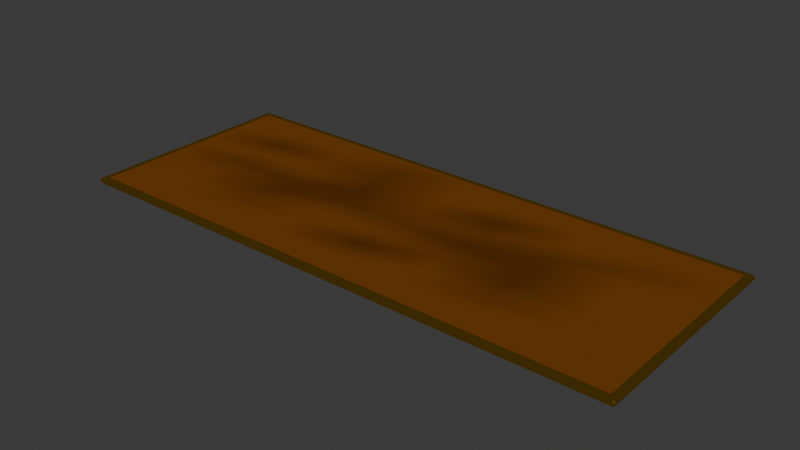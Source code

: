 # Source: FloorMat.blend  (saved by Blender 4.0.36; exported with 4.5.12 LTS)
import bpy
from mathutils import Matrix  # noqa: F401  (used for matrix-valued properties, if any)

bpy.ops.wm.read_factory_settings(use_empty=True)
scene = bpy.context.scene
scene.name = 'Scene'

# ---- materials (node trees are filled in below, after node groups)
mat_floormat = bpy.data.materials.new('FloorMat')
mat_floormat.alpha_threshold = 0.0
mat_floormat.use_transparent_shadow = False
mat_floormat.roughness = 0.5
mat_floormat.line_color = (0.0, 0.0, 0.0, 1.0)
mat_floorframe = bpy.data.materials.new('FloorFrame')
mat_floorframe.use_transparent_shadow = False

# ---- material node trees
mat_floormat.use_nodes = True; mat_floormat.node_tree.nodes.clear()
_N = mat_floormat.node_tree.nodes; _L = mat_floormat.node_tree.links
n0 = _N.new('ShaderNodeMix'); n0.name = 'Mix'; n0.location = (10, 357)
n0.data_type = 'RGBA'
n0.blend_type = 'MULTIPLY'
n0.inputs[0].default_value = 0.45
n1 = _N.new('ShaderNodeBsdfDiffuse'); n1.name = 'Diffuse BSDF'; n1.location = (179, 357)
n2 = _N.new('ShaderNodeOutputMaterial'); n2.name = 'Material Output'; n2.location = (359, 357)
n3 = _N.new('ShaderNodeRGB'); n3.name = 'RGB'; n3.location = (-160, 357)
n3.outputs[0].default_value = (0.1779, 0.05781, 0.009134, 1.0)
n4 = _N.new('ShaderNodeVertexColor'); n4.name = 'Color Attribute'; n4.location = (-163, 159)
_L.new(n1.outputs[0], n2.inputs[0])
_L.new(n3.outputs[0], n0.inputs[6])
_L.new(n4.outputs[0], n0.inputs[7])
_L.new(n0.outputs[2], n1.inputs[0])
n2.is_active_output = True
mat_floorframe.use_nodes = True; mat_floorframe.node_tree.nodes.clear()
_N = mat_floorframe.node_tree.nodes; _L = mat_floorframe.node_tree.links
n0 = _N.new('ShaderNodeOutputMaterial'); n0.name = 'Material Output'; n0.location = (300, 300)
n1 = _N.new('ShaderNodeBsdfAnisotropic'); n1.name = 'Glossy BSDF'; n1.location = (130, 302)
n1.inputs[0].default_value = (1.0, 0.5618, 0.0, 1.0)
n1.inputs[1].default_value = 0.1385
_L.new(n1.outputs[0], n0.inputs[0])
n0.is_active_output = True

# ---- world
world_world = bpy.data.worlds.new('World'); scene.world = world_world
world_world.use_nodes = True; world_world.node_tree.nodes.clear()
_N = world_world.node_tree.nodes; _L = world_world.node_tree.links
n0 = _N.new('ShaderNodeOutputWorld'); n0.name = 'World Output'; n0.location = (300, 300)
n1 = _N.new('ShaderNodeBackground'); n1.name = 'Background'; n1.location = (10, 300)
n1.inputs[0].default_value = (0.05088, 0.05088, 0.05088, 1.0)
_L.new(n1.outputs[0], n0.inputs[0])
n0.is_active_output = True
world_world.color = (0.05088, 0.05088, 0.05088)
world_world.use_sun_shadow = False
world_world.sun_shadow_jitter_overblur = 0.0

# ---- meshes
me_cube = bpy.data.meshes.new('Cube')
me_cube.from_pydata([(0.976, 0.376, 0.02), (1.0, 0.4, 0.0), (0.976, -0.376, 0.02), (1.0, -0.4, 0.0), (-0.976, 0.376, 0.02), (-1.0, 0.4, 0.0), (-0.976, -0.376, 0.02), (-1.0, -0.4, 0.0), (1.0, -0.4, 0.02), (-1.0, -0.4, 0.02), (1.0, 0.4, 0.02), (-1.0, 0.4, 0.02), (0.0, -0.376, 0.02), (0.976, 0.0, 0.02), (-0.976, 0.0, 0.02), (0.0, 0.376, 0.02), (-0.488, -0.376, 0.02), (0.976, -0.188, 0.02), (-0.976, 0.188, 0.02), (0.488, 0.376, 0.02), (0.488, -0.376, 0.02), (0.976, 0.188, 0.02), (-0.976, -0.188, 0.02), (-0.488, 0.376, 0.02), (-0.732, -0.376, 0.02), (0.976, -0.282, 0.02), (-0.976, 0.282, 0.02), (0.732, 0.376, 0.02), (0.244, -0.376, 0.02), (0.976, 0.094, 0.02), (-0.976, -0.094, 0.02), (-0.244, 0.376, 0.02), (-0.244, -0.376, 0.02), (0.976, -0.094, 0.02), (-0.976, 0.094, 0.02), (0.244, 0.376, 0.02), (0.732, -0.376, 0.02), (0.976, 0.282, 0.02), (-0.976, -0.282, 0.02), (-0.732, 0.376, 0.02), (0.976, 0.376, 0.02), (0.976, -0.376, 0.02), (-0.976, 0.376, 0.02), (-0.976, -0.376, 0.02), (0.0, -0.376, 0.02), (0.976, 0.0, 0.02), (-0.976, 0.0, 0.02), (0.0, 0.376, 0.02), (0.0, 0.0, 0.02), (-0.488, -0.376, 0.02), (0.976, -0.188, 0.02), (-0.976, 0.188, 0.02), (0.488, 0.376, 0.02), (0.488, -0.376, 0.02), (0.976, 0.188, 0.02), (-0.976, -0.188, 0.02), (-0.488, 0.376, 0.02), (0.0, -0.188, 0.02), (0.0, 0.188, 0.02), (0.488, 0.0, 0.02), (-0.488, 0.0, 0.02), (-0.488, 0.188, 0.02), (0.488, 0.188, 0.02), (0.488, -0.188, 0.02), (-0.488, -0.188, 0.02), (-0.732, -0.376, 0.02), (0.976, -0.282, 0.02), (-0.976, 0.282, 0.02), (0.732, 0.376, 0.02), (0.244, -0.376, 0.02), (0.976, 0.094, 0.02), (-0.976, -0.094, 0.02), (-0.244, 0.376, 0.02), (0.0, -0.282, 0.02), (0.0, 0.094, 0.02), (0.732, 0.0, 0.02), (-0.244, 0.0, 0.02), (-0.244, -0.376, 0.02), (0.976, -0.094, 0.02), (-0.976, 0.094, 0.02), (0.244, 0.376, 0.02), (0.732, -0.376, 0.02), (0.976, 0.282, 0.02), (-0.976, -0.282, 0.02), (-0.732, 0.376, 0.02), (0.0, -0.094, 0.02), (0.0, 0.282, 0.02), (0.244, 0.0, 0.02), (-0.732, 0.0, 0.02), (-0.488, 0.094, 0.02), (-0.488, 0.282, 0.02), (-0.244, 0.188, 0.02), (-0.732, 0.188, 0.02), (0.488, 0.094, 0.02), (0.488, 0.282, 0.02), (0.732, 0.188, 0.02), (0.244, 0.188, 0.02), (0.488, -0.282, 0.02), (0.488, -0.094, 0.02), (0.732, -0.188, 0.02), (0.244, -0.188, 0.02), (-0.488, -0.282, 0.02), (-0.488, -0.094, 0.02), (-0.244, -0.188, 0.02), (-0.732, -0.188, 0.02), (-0.732, -0.094, 0.02), (-0.244, -0.094, 0.02), (-0.244, -0.282, 0.02), (0.244, -0.094, 0.02), (0.732, -0.094, 0.02), (0.732, -0.282, 0.02), (0.244, 0.282, 0.02), (0.732, 0.282, 0.02), (0.732, 0.094, 0.02), (-0.732, 0.282, 0.02), (-0.244, 0.282, 0.02), (-0.244, 0.094, 0.02), (-0.732, 0.094, 0.02), (0.244, 0.094, 0.02), (0.244, -0.282, 0.02), (-0.732, -0.282, 0.02)], [], [(3, 8, 9, 7), (7, 9, 11, 5), (5, 1, 3, 7), (1, 10, 8, 3), (5, 11, 10, 1), (2, 36, 20, 28, 12, 32, 16, 24, 6, 9, 8), (0, 37, 21, 29, 13, 33, 17, 25, 2, 8, 10), (6, 38, 22, 30, 14, 34, 18, 26, 4, 11, 9), (4, 39, 23, 31, 15, 35, 19, 27, 0, 10, 11), (120, 83, 43, 65), (119, 73, 44, 69), (118, 74, 48, 87), (117, 79, 46, 88), (116, 89, 60, 76), (115, 90, 61, 91), (114, 67, 51, 92), (113, 93, 59, 75), (112, 94, 62, 95), (111, 86, 58, 96), (110, 97, 53, 81), (109, 98, 63, 99), (108, 85, 57, 100), (107, 101, 49, 77), (106, 102, 64, 103), (105, 71, 55, 104), (102, 105, 104, 64), (60, 88, 105, 102), (88, 46, 71, 105), (85, 106, 103, 57), (48, 76, 106, 85), (76, 60, 102, 106), (73, 107, 77, 44), (57, 103, 107, 73), (103, 64, 101, 107), (98, 108, 100, 63), (59, 87, 108, 98), (87, 48, 85, 108), (78, 109, 99, 50), (45, 75, 109, 78), (75, 59, 98, 109), (66, 110, 81, 41), (50, 99, 110, 66), (99, 63, 97, 110), (94, 111, 96, 62), (52, 80, 111, 94), (80, 47, 86, 111), (82, 112, 95, 54), (40, 68, 112, 82), (68, 52, 94, 112), (70, 113, 75, 45), (54, 95, 113, 70), (95, 62, 93, 113), (90, 114, 92, 61), (56, 84, 114, 90), (84, 42, 67, 114), (86, 115, 91, 58), (47, 72, 115, 86), (72, 56, 90, 115), (74, 116, 76, 48), (58, 91, 116, 74), (91, 61, 89, 116), (89, 117, 88, 60), (61, 92, 117, 89), (92, 51, 79, 117), (93, 118, 87, 59), (62, 96, 118, 93), (96, 58, 74, 118), (97, 119, 69, 53), (63, 100, 119, 97), (100, 57, 73, 119), (101, 120, 65, 49), (64, 104, 120, 101), (104, 55, 83, 120)])
me_cube.polygons.foreach_set('material_index', [1, 1, 1, 1, 1, 1, 1, 1, 1, 0, 0, 0, 0, 0, 0, 0, 0, 0, 0, 0, 0, 0, 0, 0, 0, 0, 0, 0, 0, 0, 0, 0, 0, 0, 0, 0, 0, 0, 0, 0, 0, 0, 0, 0, 0, 0, 0, 0, 0, 0, 0, 0, 0, 0, 0, 0, 0, 0, 0, 0, 0, 0, 0, 0, 0, 0, 0, 0, 0, 0, 0, 0, 0])
_k = set([(0, 27), (0, 37), (2, 25), (2, 36), (4, 26), (4, 39), (6, 24), (6, 38), (12, 28), (12, 32), (13, 29), (13, 33), (14, 30), (14, 34), (15, 31), (15, 35), (16, 24), (16, 32), (17, 25), (17, 33), (18, 26), (18, 34), (19, 27), (19, 35), (20, 28), (20, 36), (21, 29), (21, 37), (22, 30), (22, 38), (23, 31), (23, 39), (40, 68), (40, 82), (41, 66), (41, 81), (42, 67), (42, 84), (43, 65), (43, 83), (44, 69), (44, 77), (45, 70), (45, 78), (46, 71), (46, 79), (47, 72), (47, 80), (49, 65), (49, 77), (50, 66), (50, 78), (51, 67), (51, 79), (52, 68), (52, 80), (53, 69), (53, 81), (54, 70), (54, 82), (55, 71), (55, 83), (56, 72), (56, 84)])
me_cube.attributes.new('sharp_edge', 'BOOLEAN', 'EDGE').data.foreach_set('value', [ (min(e.vertices), max(e.vertices)) in _k for e in me_cube.edges])
_uv = me_cube.uv_layers.new(name='UVMap')
_uv.uv.foreach_set('vector', [0.375, 0.75, 0.625, 0.75, 0.625, 1.0, 0.375, 1.0, 0.375, 0.0, 0.625, 0.0, 0.625, 0.25, 0.375, 0.25, 0.125, 0.5, 0.375, 0.5, 0.375, 0.75, 0.125, 0.75, 0.375, 0.5, 0.625, 0.5, 0.625, 0.75, 0.375, 0.75, 0.375, 0.25, 0.625, 0.25, 0.625, 0.5, 0.375, 0.5, 0.628, 0.7425, 0.6585, 0.7425, 0.689, 0.7425, 0.7195, 0.7425, 0.75, 0.7425, 0.7805, 0.7425, 0.811, 0.7425, 0.8415, 0.7425, 0.872, 0.7425, 0.875, 0.75, 0.625, 0.75, 0.628, 0.5075, 0.628, 0.5369, 0.628, 0.5663, 0.628, 0.5956, 0.628, 0.625, 0.628, 0.6544, 0.628, 0.6837, 0.628, 0.7131, 0.628, 0.7425, 0.625, 0.75, 0.625, 0.5, 0.872, 0.7425, 0.872, 0.7131, 0.872, 0.6837, 0.872, 0.6544, 0.872, 0.625, 0.872, 0.5956, 0.872, 0.5663, 0.872, 0.5369, 0.872, 0.5075, 0.875, 0.5, 0.875, 0.75, 0.872, 0.5075, 0.8415, 0.5075, 0.811, 0.5075, 0.7805, 0.5075, 0.75, 0.5075, 0.7195, 0.5075, 0.689, 0.5075, 0.6585, 0.5075, 0.628, 0.5075, 0.625, 0.5, 0.875, 0.5, 0.8415, 0.7131, 0.872, 0.7131, 0.872, 0.7425, 0.8415, 0.7425, 0.7195, 0.7131, 0.75, 0.7131, 0.75, 0.7425, 0.7195, 0.7425, 0.7195, 0.5956, 0.75, 0.5956, 0.75, 0.625, 0.7195, 0.625, 0.8415, 0.5956, 0.872, 0.5956, 0.872, 0.625, 0.8415, 0.625, 0.7805, 0.5956, 0.811, 0.5956, 0.811, 0.625, 0.7805, 0.625, 0.7805, 0.5369, 0.811, 0.5369, 0.811, 0.5663, 0.7805, 0.5663, 0.8415, 0.5369, 0.872, 0.5369, 0.872, 0.5663, 0.8415, 0.5663, 0.6585, 0.5956, 0.689, 0.5956, 0.689, 0.625, 0.6585, 0.625, 0.6585, 0.5369, 0.689, 0.5369, 0.689, 0.5663, 0.6585, 0.5663, 0.7195, 0.5369, 0.75, 0.5369, 0.75, 0.5663, 0.7195, 0.5663, 0.6585, 0.7131, 0.689, 0.7131, 0.689, 0.7425, 0.6585, 0.7425, 0.6585, 0.6544, 0.689, 0.6544, 0.689, 0.6837, 0.6585, 0.6837, 0.7195, 0.6544, 0.75, 0.6544, 0.75, 0.6837, 0.7195, 0.6837, 0.7805, 0.7131, 0.811, 0.7131, 0.811, 0.7425, 0.7805, 0.7425, 0.7805, 0.6544, 0.811, 0.6544, 0.811, 0.6837, 0.7805, 0.6837, 0.8415, 0.6544, 0.872, 0.6544, 0.872, 0.6837, 0.8415, 0.6837, 0.811, 0.6544, 0.8415, 0.6544, 0.8415, 0.6837, 0.811, 0.6837, 0.811, 0.625, 0.8415, 0.625, 0.8415, 0.6544, 0.811, 0.6544, 0.8415, 0.625, 0.872, 0.625, 0.872, 0.6544, 0.8415, 0.6544, 0.75, 0.6544, 0.7805, 0.6544, 0.7805, 0.6837, 0.75, 0.6837, 0.75, 0.625, 0.7805, 0.625, 0.7805, 0.6544, 0.75, 0.6544, 0.7805, 0.625, 0.811, 0.625, 0.811, 0.6544, 0.7805, 0.6544, 0.75, 0.7131, 0.7805, 0.7131, 0.7805, 0.7425, 0.75, 0.7425, 0.75, 0.6837, 0.7805, 0.6837, 0.7805, 0.7131, 0.75, 0.7131, 0.7805, 0.6837, 0.811, 0.6837, 0.811, 0.7131, 0.7805, 0.7131, 0.689, 0.6544, 0.7195, 0.6544, 0.7195, 0.6837, 0.689, 0.6837, 0.689, 0.625, 0.7195, 0.625, 0.7195, 0.6544, 0.689, 0.6544, 0.7195, 0.625, 0.75, 0.625, 0.75, 0.6544, 0.7195, 0.6544, 0.628, 0.6544, 0.6585, 0.6544, 0.6585, 0.6837, 0.628, 0.6837, 0.628, 0.625, 0.6585, 0.625, 0.6585, 0.6544, 0.628, 0.6544, 0.6585, 0.625, 0.689, 0.625, 0.689, 0.6544, 0.6585, 0.6544, 0.628, 0.7131, 0.6585, 0.7131, 0.6585, 0.7425, 0.628, 0.7425, 0.628, 0.6837, 0.6585, 0.6837, 0.6585, 0.7131, 0.628, 0.7131, 0.6585, 0.6837, 0.689, 0.6837, 0.689, 0.7131, 0.6585, 0.7131, 0.689, 0.5369, 0.7195, 0.5369, 0.7195, 0.5663, 0.689, 0.5663, 0.689, 0.5075, 0.7195, 0.5075, 0.7195, 0.5369, 0.689, 0.5369, 0.7195, 0.5075, 0.75, 0.5075, 0.75, 0.5369, 0.7195, 0.5369, 0.628, 0.5369, 0.6585, 0.5369, 0.6585, 0.5663, 0.628, 0.5663, 0.628, 0.5075, 0.6585, 0.5075, 0.6585, 0.5369, 0.628, 0.5369, 0.6585, 0.5075, 0.689, 0.5075, 0.689, 0.5369, 0.6585, 0.5369, 0.628, 0.5956, 0.6585, 0.5956, 0.6585, 0.625, 0.628, 0.625, 0.628, 0.5663, 0.6585, 0.5663, 0.6585, 0.5956, 0.628, 0.5956, 0.6585, 0.5663, 0.689, 0.5663, 0.689, 0.5956, 0.6585, 0.5956, 0.811, 0.5369, 0.8415, 0.5369, 0.8415, 0.5663, 0.811, 0.5663, 0.811, 0.5075, 0.8415, 0.5075, 0.8415, 0.5369, 0.811, 0.5369, 0.8415, 0.5075, 0.872, 0.5075, 0.872, 0.5369, 0.8415, 0.5369, 0.75, 0.5369, 0.7805, 0.5369, 0.7805, 0.5663, 0.75, 0.5663, 0.75, 0.5075, 0.7805, 0.5075, 0.7805, 0.5369, 0.75, 0.5369, 0.7805, 0.5075, 0.811, 0.5075, 0.811, 0.5369, 0.7805, 0.5369, 0.75, 0.5956, 0.7805, 0.5956, 0.7805, 0.625, 0.75, 0.625, 0.75, 0.5663, 0.7805, 0.5663, 0.7805, 0.5956, 0.75, 0.5956, 0.7805, 0.5663, 0.811, 0.5663, 0.811, 0.5956, 0.7805, 0.5956, 0.811, 0.5956, 0.8415, 0.5956, 0.8415, 0.625, 0.811, 0.625, 0.811, 0.5663, 0.8415, 0.5663, 0.8415, 0.5956, 0.811, 0.5956, 0.8415, 0.5663, 0.872, 0.5663, 0.872, 0.5956, 0.8415, 0.5956, 0.689, 0.5956, 0.7195, 0.5956, 0.7195, 0.625, 0.689, 0.625, 0.689, 0.5663, 0.7195, 0.5663, 0.7195, 0.5956, 0.689, 0.5956, 0.7195, 0.5663, 0.75, 0.5663, 0.75, 0.5956, 0.7195, 0.5956, 0.689, 0.7131, 0.7195, 0.7131, 0.7195, 0.7425, 0.689, 0.7425, 0.689, 0.6837, 0.7195, 0.6837, 0.7195, 0.7131, 0.689, 0.7131, 0.7195, 0.6837, 0.75, 0.6837, 0.75, 0.7131, 0.7195, 0.7131, 0.811, 0.7131, 0.8415, 0.7131, 0.8415, 0.7425, 0.811, 0.7425, 0.811, 0.6837, 0.8415, 0.6837, 0.8415, 0.7131, 0.811, 0.7131, 0.8415, 0.6837, 0.872, 0.6837, 0.872, 0.7131, 0.8415, 0.7131])
_ca = me_cube.color_attributes.new('Attribute', 'BYTE_COLOR', 'CORNER')
_ca.data.foreach_set('color', [1.0, 1.0, 1.0, 1.0, 1.0, 1.0, 1.0, 1.0, 1.0, 1.0, 1.0, 1.0, 1.0, 1.0, 1.0, 1.0, 1.0, 1.0, 1.0, 1.0, 1.0, 1.0, 1.0, 1.0, 1.0, 1.0, 1.0, 1.0, 1.0, 1.0, 1.0, 1.0, 1.0, 1.0, 1.0, 1.0, 1.0, 1.0, 1.0, 1.0, 1.0, 1.0, 1.0, 1.0, 1.0, 1.0, 1.0, 1.0, 1.0, 1.0, 1.0, 1.0, 1.0, 1.0, 1.0, 1.0, 1.0, 1.0, 1.0, 1.0, 1.0, 1.0, 1.0, 1.0, 1.0, 1.0, 1.0, 1.0, 1.0, 1.0, 1.0, 1.0, 1.0, 1.0, 1.0, 1.0, 1.0, 1.0, 1.0, 1.0, 1.0, 1.0, 1.0, 1.0, 1.0, 1.0, 1.0, 1.0, 1.0, 1.0, 1.0, 1.0, 1.0, 1.0, 1.0, 1.0, 1.0, 1.0, 1.0, 1.0, 1.0, 1.0, 1.0, 1.0, 1.0, 1.0, 1.0, 1.0, 1.0, 1.0, 1.0, 1.0, 1.0, 1.0, 1.0, 1.0, 1.0, 1.0, 1.0, 1.0, 1.0, 1.0, 1.0, 1.0, 1.0, 1.0, 1.0, 1.0, 1.0, 1.0, 1.0, 1.0, 1.0, 1.0, 1.0, 1.0, 1.0, 1.0, 1.0, 1.0, 1.0, 1.0, 1.0, 1.0, 1.0, 1.0, 1.0, 1.0, 1.0, 1.0, 1.0, 1.0, 1.0, 1.0, 1.0, 1.0, 1.0, 1.0, 1.0, 1.0, 1.0, 1.0, 1.0, 1.0, 1.0, 1.0, 1.0, 1.0, 1.0, 1.0, 1.0, 1.0, 1.0, 1.0, 1.0, 1.0, 1.0, 1.0, 1.0, 1.0, 1.0, 1.0, 1.0, 1.0, 1.0, 1.0, 1.0, 1.0, 1.0, 1.0, 1.0, 1.0, 1.0, 1.0, 1.0, 1.0, 1.0, 1.0, 1.0, 1.0, 1.0, 1.0, 1.0, 1.0, 1.0, 1.0, 1.0, 1.0, 1.0, 1.0, 1.0, 1.0, 1.0, 1.0, 1.0, 1.0, 1.0, 1.0, 1.0, 1.0, 1.0, 1.0, 1.0, 1.0, 1.0, 1.0, 1.0, 1.0, 1.0, 1.0, 1.0, 1.0, 1.0, 1.0, 1.0, 1.0, 1.0, 1.0, 1.0, 1.0, 1.0, 1.0, 1.0, 1.0, 1.0, 1.0, 1.0, 1.0, 1.0, 1.0, 1.0, 1.0, 1.0, 1.0, 1.0, 1.0, 1.0, 1.0, 1.0, 1.0, 1.0, 1.0, 1.0, 1.0, 1.0, 1.0, 1.0, 1.0, 1.0, 1.0, 1.0, 1.0, 1.0, 1.0, 1.0, 1.0, 1.0, 1.0, 1.0, 1.0, 1.0, 1.0, 1.0, 1.0, 1.0, 1.0, 1.0, 1.0, 0.5333, 0.5333, 0.5333, 1.0, 0.6867, 0.6867, 0.6867, 1.0, 0.3763, 0.3763, 0.3763, 1.0, 0.016, 0.016, 0.016, 1.0, 1.0, 1.0, 1.0, 1.0, 1.0, 1.0, 1.0, 1.0, 1.0, 1.0, 1.0, 1.0, 0.2961, 0.2961, 0.2961, 1.0, 0.01444, 0.01444, 0.01444, 1.0, 1.0, 1.0, 1.0, 1.0, 0.107, 0.107, 0.107, 1.0, 0.09306, 0.09306, 0.09306, 1.0, 0.3515, 0.3515, 0.3515, 1.0, 1.0, 1.0, 1.0, 1.0, 0.7913, 0.7913, 0.7913, 1.0, 0.1912, 0.1912, 0.1912, 1.0, 0.9911, 0.9911, 0.9911, 1.0, 1.0, 1.0, 1.0, 1.0, 1.0, 1.0, 1.0, 1.0, 0.1046, 0.1046, 0.1046, 1.0, 1.0, 1.0, 1.0, 1.0, 0.1683, 0.1683, 0.1683, 1.0, 0.003035, 0.003035, 0.003035, 1.0, 1.0, 1.0, 1.0, 1.0, 1.0, 1.0, 1.0, 1.0, 1.0, 1.0, 1.0, 1.0, 1.0, 1.0, 1.0, 1.0, 0.6038, 0.6038, 0.6038, 1.0, 0.9911, 0.9911, 0.9911, 1.0, 1.0, 1.0, 1.0, 1.0, 1.0, 1.0, 1.0, 1.0, 0.0006071, 0.0006071, 0.0006071, 1.0, 1.0, 1.0, 1.0, 1.0, 1.0, 1.0, 1.0, 1.0, 1.0, 1.0, 1.0, 1.0, 1.0, 1.0, 1.0, 1.0, 1.0, 1.0, 1.0, 1.0, 0.03434, 0.03434, 0.03434, 1.0, 0.491, 0.491, 0.491, 1.0, 1.0, 1.0, 1.0, 1.0, 0.6038, 0.6038, 0.6038, 1.0, 0.9734, 0.9734, 0.9734, 1.0, 0.01161, 0.01161, 0.01161, 1.0, 1.0, 1.0, 1.0, 1.0, 1.0, 1.0, 1.0, 1.0, 1.0, 1.0, 1.0, 1.0, 1.0, 1.0, 1.0, 1.0, 1.0, 1.0, 1.0, 1.0, 0.9647, 0.9647, 0.9647, 1.0, 0.1329, 0.1329, 0.1329, 1.0, 0.6376, 0.6376, 0.6376, 1.0, 1.0, 1.0, 1.0, 1.0, 0.8469, 0.8469, 0.8469, 1.0, 1.0, 1.0, 1.0, 1.0, 1.0, 1.0, 1.0, 1.0, 1.0, 1.0, 1.0, 1.0, 0.1329, 0.1329, 0.1329, 1.0, 0.8469, 0.8469, 0.8469, 1.0, 1.0, 1.0, 1.0, 1.0, 0.6376, 0.6376, 0.6376, 1.0, 0.107, 0.107, 0.107, 1.0, 0.2961, 0.2961, 0.2961, 1.0, 0.8469, 0.8469, 0.8469, 1.0, 0.1329, 0.1329, 0.1329, 1.0, 0.2961, 0.2961, 0.2961, 1.0, 1.0, 1.0, 1.0, 1.0, 1.0, 1.0, 1.0, 1.0, 0.8469, 0.8469, 0.8469, 1.0, 0.9734, 0.9734, 0.9734, 1.0, 0.9647, 0.9647, 0.9647, 1.0, 1.0, 1.0, 1.0, 1.0, 0.01161, 0.01161, 0.01161, 1.0, 0.3763, 0.3763, 0.3763, 1.0, 0.09306, 0.09306, 0.09306, 1.0, 0.9647, 0.9647, 0.9647, 1.0, 0.9734, 0.9734, 0.9734, 1.0, 0.09306, 0.09306, 0.09306, 1.0, 0.107, 0.107, 0.107, 1.0, 0.1329, 0.1329, 0.1329, 1.0, 0.9647, 0.9647, 0.9647, 1.0, 1.0, 1.0, 1.0, 1.0, 1.0, 1.0, 1.0, 1.0, 1.0, 1.0, 1.0, 1.0, 1.0, 1.0, 1.0, 1.0, 0.01161, 0.01161, 0.01161, 1.0, 1.0, 1.0, 1.0, 1.0, 1.0, 1.0, 1.0, 1.0, 1.0, 1.0, 1.0, 1.0, 1.0, 1.0, 1.0, 1.0, 0.6376, 0.6376, 0.6376, 1.0, 1.0, 1.0, 1.0, 1.0, 1.0, 1.0, 1.0, 1.0, 0.03434, 0.03434, 0.03434, 1.0, 0.6038, 0.6038, 0.6038, 1.0, 1.0, 1.0, 1.0, 1.0, 0.491, 0.491, 0.491, 1.0, 0.003035, 0.003035, 0.003035, 1.0, 0.016, 0.016, 0.016, 1.0, 0.6038, 0.6038, 0.6038, 1.0, 0.03434, 0.03434, 0.03434, 1.0, 0.016, 0.016, 0.016, 1.0, 0.3763, 0.3763, 0.3763, 1.0, 0.9734, 0.9734, 0.9734, 1.0, 0.6038, 0.6038, 0.6038, 1.0, 1.0, 1.0, 1.0, 1.0, 1.0, 1.0, 1.0, 1.0, 1.0, 1.0, 1.0, 1.0, 1.0, 1.0, 1.0, 1.0, 1.0, 1.0, 1.0, 1.0, 1.0, 1.0, 1.0, 1.0, 1.0, 1.0, 1.0, 1.0, 1.0, 1.0, 1.0, 1.0, 1.0, 1.0, 1.0, 1.0, 0.003035, 0.003035, 0.003035, 1.0, 0.03434, 0.03434, 0.03434, 1.0, 1.0, 1.0, 1.0, 1.0, 1.0, 1.0, 1.0, 1.0, 1.0, 1.0, 1.0, 1.0, 1.0, 1.0, 1.0, 1.0, 1.0, 1.0, 1.0, 1.0, 1.0, 1.0, 1.0, 1.0, 1.0, 1.0, 1.0, 1.0, 1.0, 1.0, 1.0, 1.0, 1.0, 1.0, 1.0, 1.0, 1.0, 1.0, 1.0, 1.0, 0.491, 0.491, 0.491, 1.0, 1.0, 1.0, 1.0, 1.0, 1.0, 1.0, 1.0, 1.0, 1.0, 1.0, 1.0, 1.0, 0.9911, 0.9911, 0.9911, 1.0, 0.0006071, 0.0006071, 0.0006071, 1.0, 1.0, 1.0, 1.0, 1.0, 1.0, 1.0, 1.0, 1.0, 1.0, 1.0, 1.0, 1.0, 0.9911, 0.9911, 0.9911, 1.0, 1.0, 1.0, 1.0, 1.0, 1.0, 1.0, 1.0, 1.0, 1.0, 1.0, 1.0, 1.0, 1.0, 1.0, 1.0, 1.0, 0.9911, 0.9911, 0.9911, 1.0, 1.0, 1.0, 1.0, 1.0, 1.0, 1.0, 1.0, 1.0, 0.6038, 0.6038, 0.6038, 1.0, 1.0, 1.0, 1.0, 1.0, 1.0, 1.0, 1.0, 1.0, 1.0, 1.0, 1.0, 1.0, 1.0, 1.0, 1.0, 1.0, 1.0, 1.0, 1.0, 1.0, 1.0, 1.0, 1.0, 1.0, 1.0, 1.0, 1.0, 1.0, 1.0, 1.0, 1.0, 1.0, 1.0, 1.0, 1.0, 1.0, 1.0, 1.0, 1.0, 1.0, 1.0, 1.0, 1.0, 1.0, 1.0, 1.0, 1.0, 1.0, 1.0, 1.0, 1.0, 1.0, 1.0, 1.0, 1.0, 1.0, 0.6038, 0.6038, 0.6038, 1.0, 1.0, 1.0, 1.0, 1.0, 1.0, 1.0, 1.0, 1.0, 0.6038, 0.6038, 0.6038, 1.0, 1.0, 1.0, 1.0, 1.0, 0.1683, 0.1683, 0.1683, 1.0, 1.0, 1.0, 1.0, 1.0, 1.0, 1.0, 1.0, 1.0, 0.9911, 0.9911, 0.9911, 1.0, 0.1046, 0.1046, 0.1046, 1.0, 0.7913, 0.7913, 0.7913, 1.0, 1.0, 1.0, 1.0, 1.0, 1.0, 1.0, 1.0, 1.0, 0.9911, 0.9911, 0.9911, 1.0, 1.0, 1.0, 1.0, 1.0, 1.0, 1.0, 1.0, 1.0, 1.0, 1.0, 1.0, 1.0, 1.0, 1.0, 1.0, 1.0, 0.9911, 0.9911, 0.9911, 1.0, 1.0, 1.0, 1.0, 1.0, 0.3515, 0.3515, 0.3515, 1.0, 0.1912, 0.1912, 0.1912, 1.0, 1.0, 1.0, 1.0, 1.0, 1.0, 1.0, 1.0, 1.0, 1.0, 1.0, 1.0, 1.0, 0.3515, 0.3515, 0.3515, 1.0, 1.0, 1.0, 1.0, 1.0, 1.0, 1.0, 1.0, 1.0, 1.0, 1.0, 1.0, 1.0, 1.0, 1.0, 1.0, 1.0, 0.3515, 0.3515, 0.3515, 1.0, 0.6867, 0.6867, 0.6867, 1.0, 0.01444, 0.01444, 0.01444, 1.0, 0.09306, 0.09306, 0.09306, 1.0, 0.3763, 0.3763, 0.3763, 1.0, 1.0, 1.0, 1.0, 1.0, 0.1912, 0.1912, 0.1912, 1.0, 0.01444, 0.01444, 0.01444, 1.0, 0.6867, 0.6867, 0.6867, 1.0, 0.1912, 0.1912, 0.1912, 1.0, 0.7913, 0.7913, 0.7913, 1.0, 1.0, 1.0, 1.0, 1.0, 0.01444, 0.01444, 0.01444, 1.0, 1.0, 1.0, 1.0, 1.0, 1.0, 1.0, 1.0, 1.0, 0.2961, 0.2961, 0.2961, 1.0, 0.107, 0.107, 0.107, 1.0, 0.7913, 0.7913, 0.7913, 1.0, 0.1046, 0.1046, 0.1046, 1.0, 1.0, 1.0, 1.0, 1.0, 1.0, 1.0, 1.0, 1.0, 0.1046, 0.1046, 0.1046, 1.0, 1.0, 1.0, 1.0, 1.0, 1.0, 1.0, 1.0, 1.0, 1.0, 1.0, 1.0, 1.0, 0.1683, 0.1683, 0.1683, 1.0, 0.5333, 0.5333, 0.5333, 1.0, 0.016, 0.016, 0.016, 1.0, 0.003035, 0.003035, 0.003035, 1.0, 1.0, 1.0, 1.0, 1.0, 0.0006071, 0.0006071, 0.0006071, 1.0, 0.5333, 0.5333, 0.5333, 1.0, 0.1683, 0.1683, 0.1683, 1.0, 0.0006071, 0.0006071, 0.0006071, 1.0, 1.0, 1.0, 1.0, 1.0, 0.6867, 0.6867, 0.6867, 1.0, 0.5333, 0.5333, 0.5333, 1.0, 1.0, 1.0, 1.0, 1.0, 1.0, 1.0, 1.0, 1.0, 1.0, 1.0, 1.0, 1.0, 1.0, 1.0, 1.0, 1.0, 0.491, 0.491, 0.491, 1.0, 1.0, 1.0, 1.0, 1.0, 1.0, 1.0, 1.0, 1.0, 1.0, 1.0, 1.0, 1.0, 1.0, 1.0, 1.0, 1.0, 0.01161, 0.01161, 0.01161, 1.0, 1.0, 1.0, 1.0, 1.0, 1.0, 1.0, 1.0, 1.0, 1.0, 1.0, 1.0, 1.0, 1.0, 1.0, 1.0, 1.0, 1.0, 1.0, 1.0, 1.0, 1.0, 1.0, 1.0, 1.0, 0.6376, 0.6376, 0.6376, 1.0, 1.0, 1.0, 1.0, 1.0, 1.0, 1.0, 1.0, 1.0, 1.0, 1.0, 1.0, 1.0, 1.0, 1.0, 1.0, 1.0, 1.0, 1.0, 1.0, 1.0, 1.0, 1.0, 1.0, 1.0, 1.0, 1.0, 1.0, 1.0])
me_cube.materials.append(mat_floormat)
me_cube.materials.append(mat_floorframe)
me_cube.use_mirror_vertex_groups = False
me_cube.use_paint_bone_selection = False
me_cube.use_paint_mask_vertex = True
me_cube.update()
me_cube.normals_split_custom_set([tuple(v) for v in zip(*[iter([0.0, -1.0, 0.0, 0.0, -1.0, 0.0, 0.0, -1.0, 0.0, 0.0, -1.0, 0.0, -1.0, 0.0, 0.0, -1.0, 0.0, 0.0, -1.0, 0.0, 0.0, -1.0, 0.0, 0.0, 0.0, 0.0, -1.0, 0.0, 0.0, -1.0, 0.0, 0.0, -1.0, 0.0, 0.0, -1.0, 1.0, 0.0, 0.0, 1.0, 0.0, 0.0, 1.0, 0.0, 0.0, 1.0, 0.0, 0.0, 0.0, 1.0, 0.0, 0.0, 1.0, 0.0, 0.0, 1.0, 0.0, 0.0, 1.0, 0.0, 0.0, 0.0, 1.0, 0.0, 0.0, 1.0, 0.0, 0.0, 1.0, 0.0, 0.0, 1.0, 0.0, 0.0, 1.0, 0.0, 0.0, 1.0, 0.0, 0.0, 1.0, 0.0, 0.0, 1.0, 0.0, 0.0, 1.0, 0.0, 0.0, 1.0, 0.0, 0.0, 1.0, 1e-07, 0.0, 1.0, 1e-07, 0.0, 1.0, 1e-07, 0.0, 1.0, 1e-07, 0.0, 1.0, 1e-07, 0.0, 1.0, 1e-07, 0.0, 1.0, 1e-07, 0.0, 1.0, 1e-07, 0.0, 1.0, 1e-07, 0.0, 1.0, 1e-07, 0.0, 1.0, 1e-07, 0.0, 1.0, -1e-07, 0.0, 1.0, -1e-07, 0.0, 1.0, -1e-07, 0.0, 1.0, -1e-07, 0.0, 1.0, -1e-07, 0.0, 1.0, -1e-07, 0.0, 1.0, -1e-07, 0.0, 1.0, -1e-07, 0.0, 1.0, -1e-07, 0.0, 1.0, -1e-07, 0.0, 1.0, -1e-07, 0.0, 1.0, 0.0, 0.0, 1.0, 0.0, 0.0, 1.0, 0.0, 0.0, 1.0, 0.0, 0.0, 1.0, 0.0, 0.0, 1.0, 0.0, 0.0, 1.0, 0.0, 0.0, 1.0, 0.0, 0.0, 1.0, 0.0, 0.0, 1.0, 0.0, 0.0, 1.0, 0.0, 0.0, 1.0, 0.0, 0.0, 1.0, 0.0, 0.0, 1.0, 0.0, 0.0, 1.0, 0.0, 0.0, 1.0, 0.0, 0.0, 1.0, 0.0, 0.0, 1.0, 0.0, 0.0, 1.0, 0.0, 0.0, 1.0, 0.0, 0.0, 1.0, 0.0, 0.0, 1.0, 0.0, 0.0, 1.0, 0.0, 0.0, 1.0, 0.0, 0.0, 1.0, 0.0, 0.0, 1.0, 0.0, 0.0, 1.0, 0.0, 0.0, 1.0, 0.0, 0.0, 1.0, 0.0, 0.0, 1.0, 0.0, 0.0, 1.0, 0.0, 0.0, 1.0, 0.0, 0.0, 1.0, 0.0, 0.0, 1.0, 0.0, 0.0, 1.0, 0.0, 0.0, 1.0, 0.0, 0.0, 1.0, 0.0, 0.0, 1.0, 0.0, 0.0, 1.0, 0.0, 0.0, 1.0, 0.0, 0.0, 1.0, 0.0, 0.0, 1.0, 0.0, 0.0, 1.0, 0.0, 0.0, 1.0, 0.0, 0.0, 1.0, 0.0, 0.0, 1.0, 0.0, 0.0, 1.0, 0.0, 0.0, 1.0, 0.0, 0.0, 1.0, 0.0, 0.0, 1.0, 0.0, 0.0, 1.0, 0.0, 0.0, 1.0, 0.0, 0.0, 1.0, 0.0, 0.0, 1.0, 0.0, 0.0, 1.0, 0.0, 0.0, 1.0, 0.0, 0.0, 1.0, 0.0, 0.0, 1.0, 0.0, 0.0, 1.0, 0.0, 0.0, 1.0, 0.0, 0.0, 1.0, 0.0, 0.0, 1.0, 0.0, 0.0, 1.0, 0.0, 0.0, 1.0, 0.0, 0.0, 1.0, 0.0, 0.0, 1.0, 0.0, 0.0, 1.0, 0.0, 0.0, 1.0, 0.0, 0.0, 1.0, 0.0, 0.0, 1.0, 0.0, 0.0, 1.0, 0.0, 0.0, 1.0, 0.0, 0.0, 1.0, 0.0, 0.0, 1.0, 0.0, 0.0, 1.0, 0.0, 0.0, 1.0, 0.0, 0.0, 1.0, 0.0, 0.0, 1.0, 0.0, 0.0, 1.0, 0.0, 0.0, 1.0, 0.0, 0.0, 1.0, 0.0, 0.0, 1.0, 0.0, 0.0, 1.0, 0.0, 0.0, 1.0, 0.0, 0.0, 1.0, 0.0, 0.0, 1.0, 0.0, 0.0, 1.0, 0.0, 0.0, 1.0, 0.0, 0.0, 1.0, 0.0, 0.0, 1.0, 0.0, 0.0, 1.0, 0.0, 0.0, 1.0, 0.0, 0.0, 1.0, 0.0, 0.0, 1.0, 0.0, 0.0, 1.0, 0.0, 0.0, 1.0, 0.0, 0.0, 1.0, 0.0, 0.0, 1.0, 0.0, 0.0, 1.0, 0.0, 0.0, 1.0, 0.0, 0.0, 1.0, 0.0, 0.0, 1.0, 0.0, 0.0, 1.0, 0.0, 0.0, 1.0, 0.0, 0.0, 1.0, 0.0, 0.0, 1.0, 0.0, 0.0, 1.0, 0.0, 0.0, 1.0, 0.0, 0.0, 1.0, 0.0, 0.0, 1.0, 0.0, 0.0, 1.0, 0.0, 0.0, 1.0, 0.0, 0.0, 1.0, 0.0, 0.0, 1.0, 0.0, 0.0, 1.0, 0.0, 0.0, 1.0, 0.0, 0.0, 1.0, 0.0, 0.0, 1.0, 0.0, 0.0, 1.0, 0.0, 0.0, 1.0, 0.0, 0.0, 1.0, 0.0, 0.0, 1.0, 0.0, 0.0, 1.0, 0.0, 0.0, 1.0, 0.0, 0.0, 1.0, 0.0, 0.0, 1.0, 0.0, 0.0, 1.0, 0.0, 0.0, 1.0, 0.0, 0.0, 1.0, 0.0, 0.0, 1.0, 0.0, 0.0, 1.0, 0.0, 0.0, 1.0, 0.0, 0.0, 1.0, 0.0, 0.0, 1.0, 0.0, 0.0, 1.0, 0.0, 0.0, 1.0, 0.0, 0.0, 1.0, 0.0, 0.0, 1.0, 0.0, 0.0, 1.0, 0.0, 0.0, 1.0, 0.0, 0.0, 1.0, 0.0, 0.0, 1.0, 0.0, 0.0, 1.0, 0.0, 0.0, 1.0, 0.0, 0.0, 1.0, 0.0, 0.0, 1.0, 0.0, 0.0, 1.0, 0.0, 0.0, 1.0, 0.0, 0.0, 1.0, 0.0, 0.0, 1.0, 0.0, 0.0, 1.0, 0.0, 0.0, 1.0, 0.0, 0.0, 1.0, 0.0, 0.0, 1.0, 0.0, 0.0, 1.0, 0.0, 0.0, 1.0, 0.0, 0.0, 1.0, 0.0, 0.0, 1.0, 0.0, 0.0, 1.0, 0.0, 0.0, 1.0, 0.0, 0.0, 1.0, 0.0, 0.0, 1.0, 0.0, 0.0, 1.0, 0.0, 0.0, 1.0, 0.0, 0.0, 1.0, 0.0, 0.0, 1.0, 0.0, 0.0, 1.0, 0.0, 0.0, 1.0, 0.0, 0.0, 1.0, 0.0, 0.0, 1.0, 0.0, 0.0, 1.0, 0.0, 0.0, 1.0, 0.0, 0.0, 1.0, 0.0, 0.0, 1.0, 0.0, 0.0, 1.0, 0.0, 0.0, 1.0, 0.0, 0.0, 1.0, 0.0, 0.0, 1.0, 0.0, 0.0, 1.0, 0.0, 0.0, 1.0, 0.0, 0.0, 1.0, 0.0, 0.0, 1.0, 0.0, 0.0, 1.0, 0.0, 0.0, 1.0, 0.0, 0.0, 1.0, 0.0, 0.0, 1.0, 0.0, 0.0, 1.0, 0.0, 0.0, 1.0, 0.0, 0.0, 1.0, 0.0, 0.0, 1.0, 0.0, 0.0, 1.0, 0.0, 0.0, 1.0, 0.0, 0.0, 1.0, 0.0, 0.0, 1.0, 0.0, 0.0, 1.0, 0.0, 0.0, 1.0, 0.0, 0.0, 1.0, 0.0, 0.0, 1.0, 0.0, 0.0, 1.0, 0.0, 0.0, 1.0, 0.0, 0.0, 1.0, 0.0, 0.0, 1.0, 0.0, 0.0, 1.0, 0.0, 0.0, 1.0, 0.0, 0.0, 1.0, 0.0, 0.0, 1.0, 0.0, 0.0, 1.0, 0.0, 0.0, 1.0, 0.0, 0.0, 1.0, 0.0, 0.0, 1.0, 0.0, 0.0, 1.0, 0.0, 0.0, 1.0, 0.0, 0.0, 1.0, 0.0, 0.0, 1.0, 0.0, 0.0, 1.0, 0.0, 0.0, 1.0, 0.0, 0.0, 1.0, 0.0, 0.0, 1.0, 0.0, 0.0, 1.0, 0.0, 0.0, 1.0, 0.0, 0.0, 1.0, 0.0, 0.0, 1.0, 0.0, 0.0, 1.0, 0.0, 0.0, 1.0, 0.0, 0.0, 1.0, 0.0, 0.0, 1.0, 0.0, 0.0, 1.0, 0.0, 0.0, 1.0, 0.0, 0.0, 1.0, 0.0, 0.0, 1.0, 0.0, 0.0, 1.0, 0.0, 0.0, 1.0, 0.0, 0.0, 1.0, 0.0, 0.0, 1.0, 0.0, 0.0, 1.0, 0.0, 0.0, 1.0, 0.0, 0.0, 1.0, 0.0, 0.0, 1.0, 0.0, 0.0, 1.0, 0.0, 0.0, 1.0, 0.0, 0.0, 1.0, 0.0, 0.0, 1.0, 0.0, 0.0, 1.0, 0.0, 0.0, 1.0, 0.0, 0.0, 1.0, 0.0, 0.0, 1.0, 0.0, 0.0, 1.0, 0.0, 0.0, 1.0, 0.0, 0.0, 1.0, 0.0, 0.0, 1.0, 0.0, 0.0, 1.0, 0.0, 0.0, 1.0, 0.0, 0.0, 1.0, 0.0, 0.0, 1.0, 0.0, 0.0, 1.0, 0.0, 0.0, 1.0, 0.0, 0.0, 1.0, 0.0, 0.0, 1.0, 0.0, 0.0, 1.0, 0.0, 0.0, 1.0, 0.0, 0.0, 1.0, 0.0, 0.0, 1.0, 0.0, 0.0, 1.0, 0.0, 0.0, 1.0, 0.0, 0.0, 1.0, 0.0, 0.0, 1.0, 0.0, 0.0, 1.0, 0.0, 0.0, 1.0])] * 3)])

# ---- objects
ob_floormat = bpy.data.objects.new('FloorMat', me_cube)

# ---- transforms, parenting, visibility, modifiers, constraints
ob_floormat.location = (0.0, 0.0, 0.0)
ob_floormat.lock_rotations_4d = False
ob_floormat.empty_display_type = 'ARROWS'
ob_floormat.lineart.crease_threshold = 0.0
_m = ob_floormat.modifiers.new('Bevel', 'BEVEL')
_m.width = 0.006
_m.width_pct = 0.006

# ---- collection membership
scene.collection.objects.link(ob_floormat)

# ---- scene / render settings (as saved in the file)
scene.frame_start = 1; scene.frame_end = 250; scene.frame_set(1)
scene.render.engine = 'BLENDER_EEVEE_NEXT'
scene.cycles.sampling_pattern = 'TABULATED_SOBOL'
bpy.context.view_layer.update()

# ---- added for rendering (the .blend has no active camera and no usable light): camera, sun
cam_auto = bpy.data.cameras.new('AutoCamera')
cam_auto.lens = 50.0
cam_auto.sensor_width = 36.0
cam_auto.clip_end = 1000.0
ob_auto_camera = bpy.data.objects.new('AutoCamera', cam_auto)
scene.collection.objects.link(ob_auto_camera)
ob_auto_camera.location = (1.99308, -2.3917, 1.60446)
ob_auto_camera.rotation_euler = (1.09748, -7.21219e-08, 0.694738)
scene.camera = ob_auto_camera
light_auto_sun = bpy.data.lights.new('AutoSun', 'SUN')
light_auto_sun.energy = 3.0
light_auto_sun.angle = 0.0523599
ob_auto_sun = bpy.data.objects.new('AutoSun', light_auto_sun)
scene.collection.objects.link(ob_auto_sun)
ob_auto_sun.rotation_euler = (0.872665, 0.174533, 0.523599)
bpy.context.view_layer.update()
